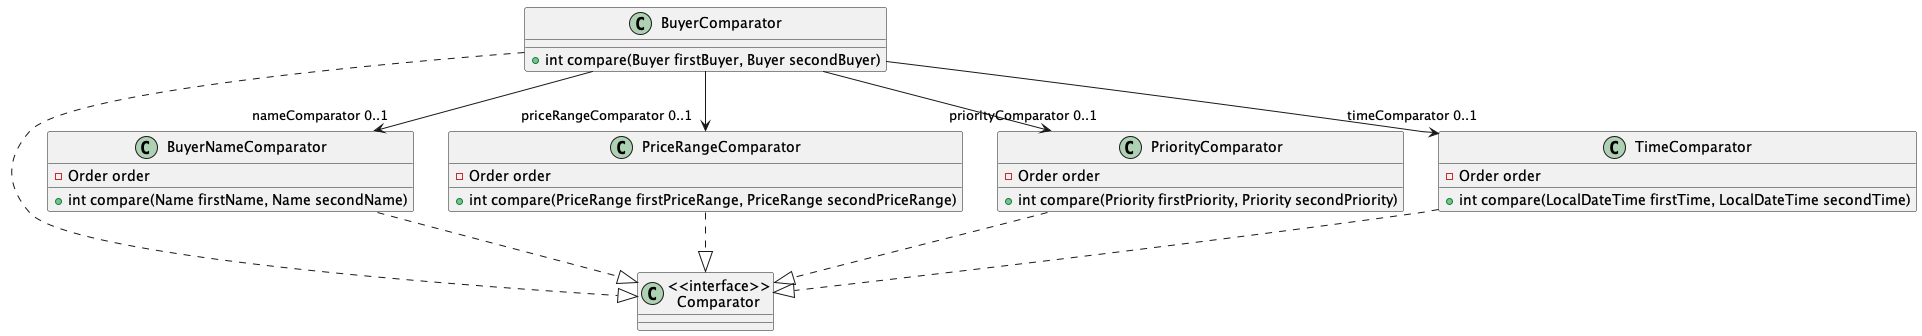

The diagram above was rendered by PlantUML. Its source (embedded in the PNG):
@startuml
'https://plantuml.com/class-diagram

Class "<<interface>>\nComparator" as Comparator

Class BuyerComparator {
+ int compare(Buyer firstBuyer, Buyer secondBuyer)
}

class BuyerNameComparator {
- Order order
+ int compare(Name firstName, Name secondName)
}

class PriceRangeComparator {
- Order order
+ int compare(PriceRange firstPriceRange, PriceRange secondPriceRange)
}

class PriorityComparator {
- Order order
+ int compare(Priority firstPriority, Priority secondPriority)
}

class TimeComparator {
- Order order
+ int compare(LocalDateTime firstTime, LocalDateTime secondTime)
}

BuyerComparator ..|> Comparator
BuyerNameComparator ..|> Comparator
PriceRangeComparator ..|> Comparator
PriorityComparator ..|> Comparator
TimeComparator ..|> Comparator

BuyerComparator --> "nameComparator 0..1" BuyerNameComparator
BuyerComparator --> "priceRangeComparator 0..1" PriceRangeComparator
BuyerComparator --> "priorityComparator 0..1" PriorityComparator
BuyerComparator --> "timeComparator 0..1" TimeComparator

@enduml